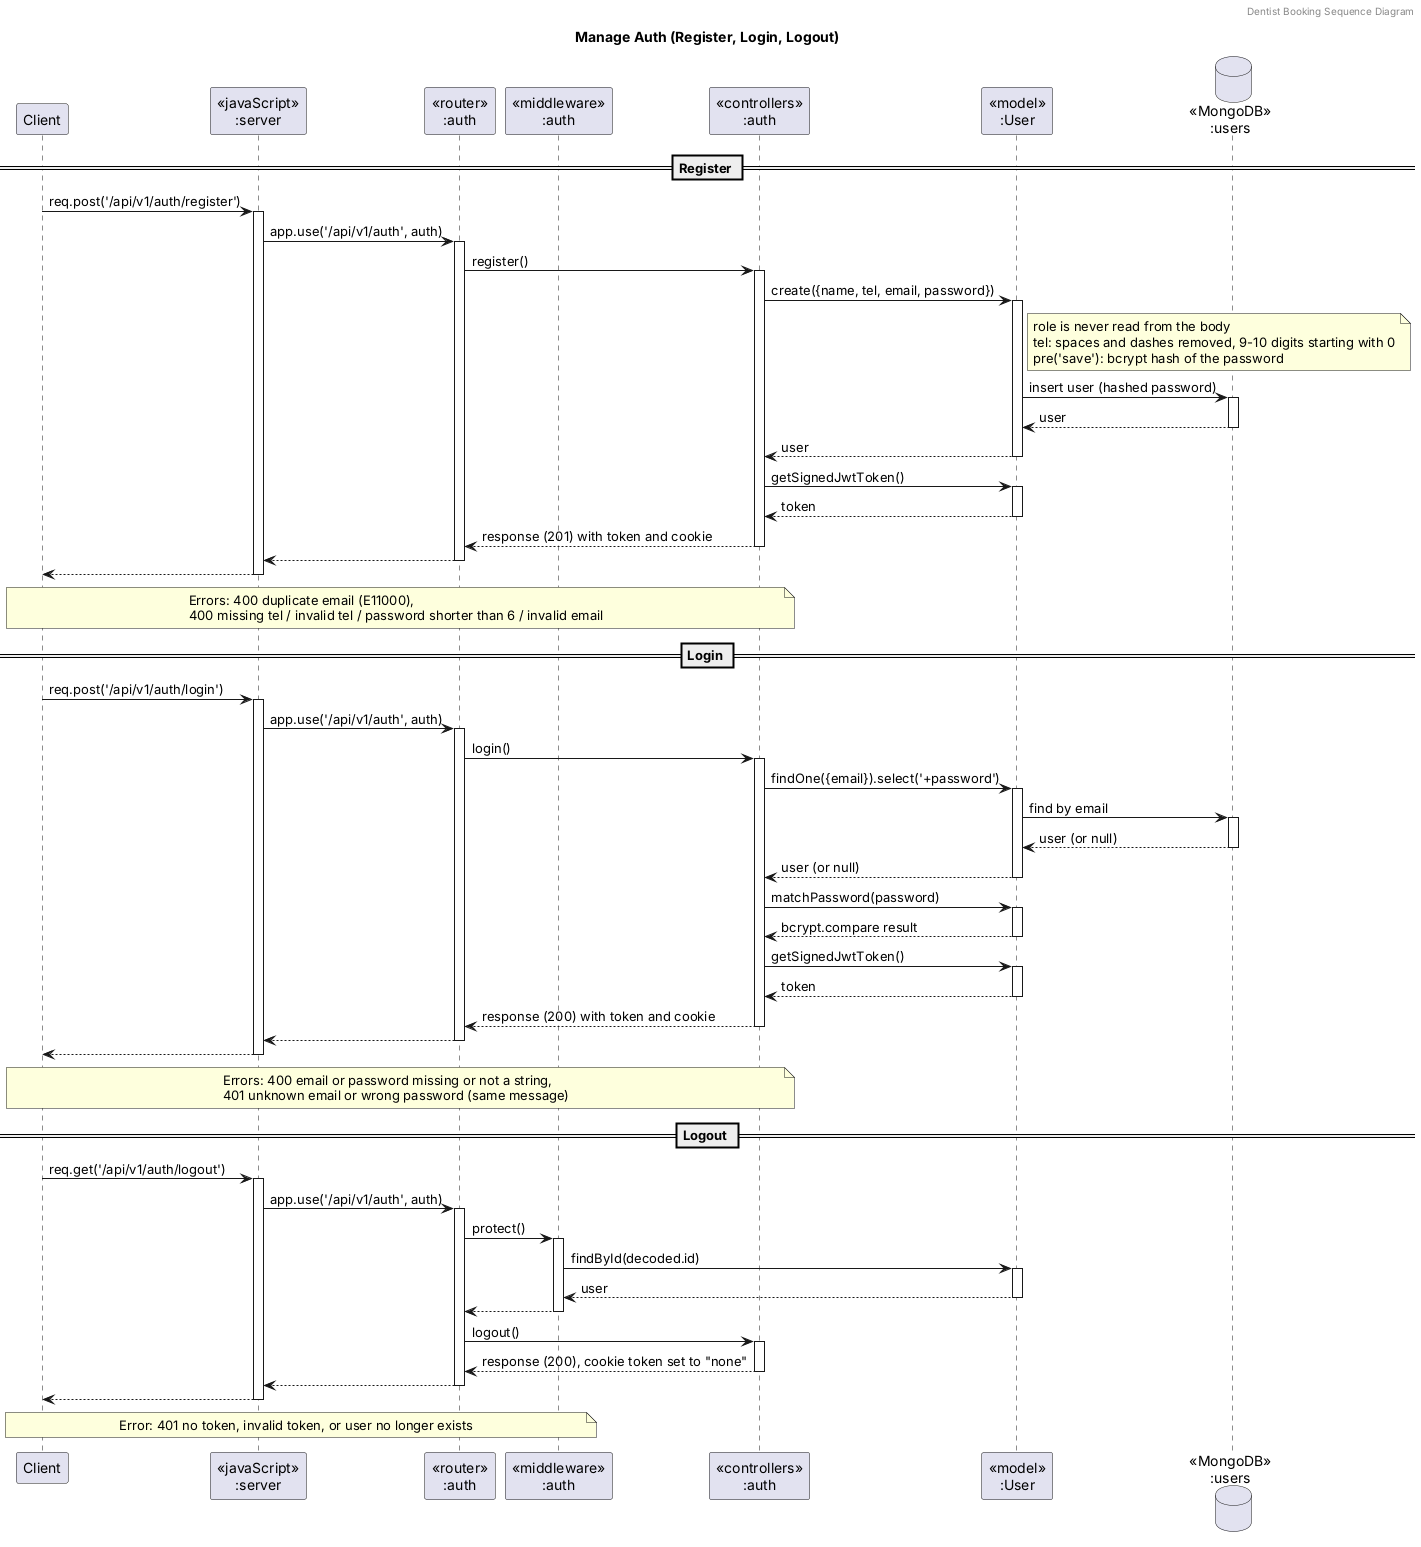

The diagram above was rendered by PlantUML. Its source (embedded in the PNG):
@startuml Manage Auth
autoactivate on

header Dentist Booking Sequence Diagram
title "Manage Auth (Register, Login, Logout)"

participant "Client" as client
participant "<<javaScript>>\n:server" as server
participant "<<router>>\n:auth" as routerAuth
participant "<<middleware>>\n:auth" as middlewareAuth
participant "<<controllers>>\n:auth" as controllersAuth
participant "<<model>>\n:User" as modelUser
database "<<MongoDB>>\n:users" as UsersDatabase

== Register ==
client -> server : req.post('/api/v1/auth/register')
server -> routerAuth : app.use('/api/v1/auth', auth)
routerAuth -> controllersAuth : register()
controllersAuth -> modelUser : create({name, tel, email, password})
note right of modelUser
  role is never read from the body
  tel: spaces and dashes removed, 9-10 digits starting with 0
  pre('save'): bcrypt hash of the password
end note
modelUser -> UsersDatabase : insert user (hashed password)
return user
return user
controllersAuth -> modelUser : getSignedJwtToken()
return token
return response (201) with token and cookie
return
return
note over client, controllersAuth
  Errors: 400 duplicate email (E11000),
  400 missing tel / invalid tel / password shorter than 6 / invalid email
end note

== Login ==
client -> server : req.post('/api/v1/auth/login')
server -> routerAuth : app.use('/api/v1/auth', auth)
routerAuth -> controllersAuth : login()
controllersAuth -> modelUser : findOne({email}).select('+password')
modelUser -> UsersDatabase : find by email
return user (or null)
return user (or null)
controllersAuth -> modelUser : matchPassword(password)
return bcrypt.compare result
controllersAuth -> modelUser : getSignedJwtToken()
return token
return response (200) with token and cookie
return
return
note over client, controllersAuth
  Errors: 400 email or password missing or not a string,
  401 unknown email or wrong password (same message)
end note

== Logout ==
client -> server : req.get('/api/v1/auth/logout')
server -> routerAuth : app.use('/api/v1/auth', auth)
routerAuth -> middlewareAuth : protect()
middlewareAuth -> modelUser : findById(decoded.id)
return user
return
routerAuth -> controllersAuth : logout()
return response (200), cookie token set to "none"
return
return
note over client, middlewareAuth
  Error: 401 no token, invalid token, or user no longer exists
end note

@enduml